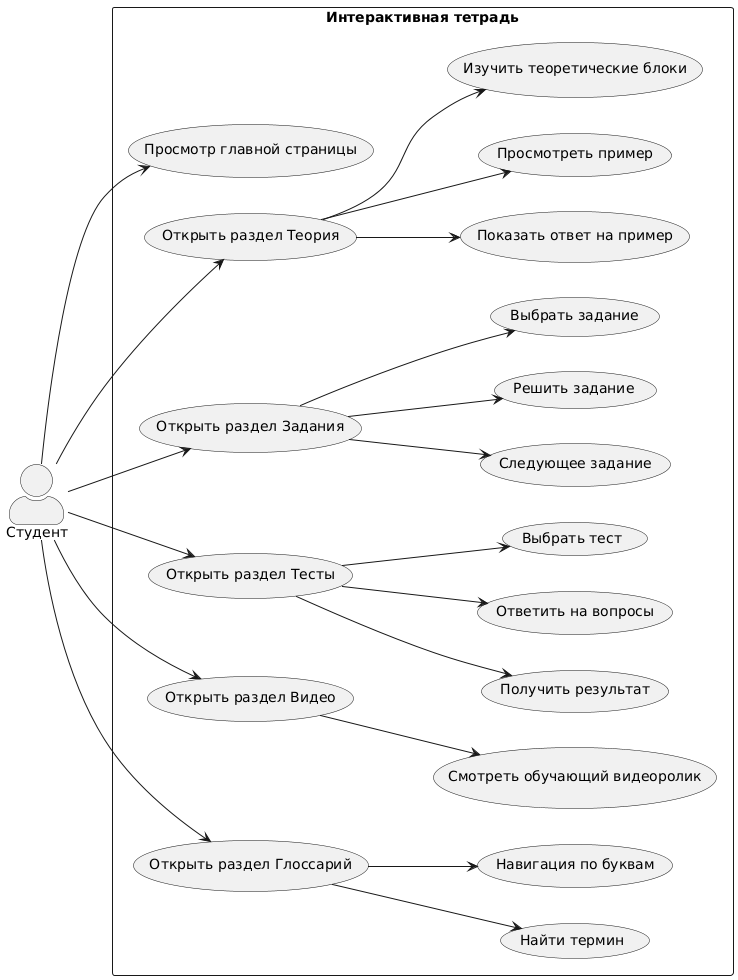

The diagram above was rendered by PlantUML. Its source (embedded in the PNG):
@startuml
left to right direction
skinparam packageStyle rectangle
skinparam actorStyle awesome

actor Студент

rectangle "Интерактивная тетрадь" {
  
  Студент --> (Просмотр главной страницы)

  Студент --> (Открыть раздел Теория)
    (Открыть раздел Теория) --> (Показать ответ на пример)
  (Открыть раздел Теория) --> (Просмотреть пример)
    (Открыть раздел Теория) --> (Изучить теоретические блоки)

  Студент --> (Открыть раздел Задания)
    (Открыть раздел Задания) --> (Следующее задание)
  (Открыть раздел Задания) --> (Решить задание)
  (Открыть раздел Задания) --> (Выбрать задание)

  Студент --> (Открыть раздел Тесты)
  (Открыть раздел Тесты) --> (Получить результат)
  (Открыть раздел Тесты) --> (Ответить на вопросы)
  (Открыть раздел Тесты) --> (Выбрать тест)

  Студент --> (Открыть раздел Видео)
  (Открыть раздел Видео) --> (Смотреть обучающий видеоролик)

  Студент --> (Открыть раздел Глоссарий)
  (Открыть раздел Глоссарий) --> (Найти термин)
  (Открыть раздел Глоссарий) --> (Навигация по буквам)
}
@enduml